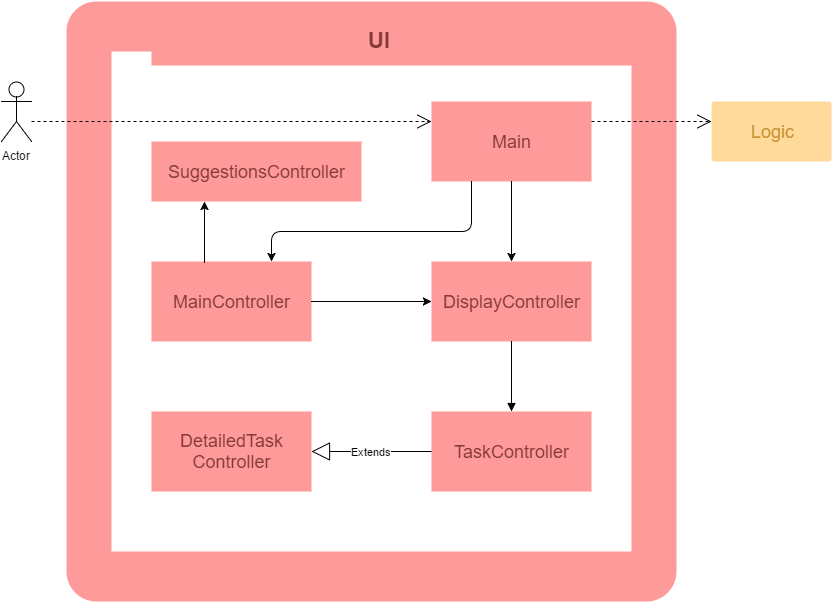

The diagram above was exported from draw.io. Its source (the exported page's mxGraphModel, read from the mxfile embedded in the PNG):
<mxGraphModel dx="1434" dy="718" grid="1" gridSize="10" guides="1" tooltips="1" connect="1" arrows="1" fold="1" page="1" pageScale="1" pageWidth="826" pageHeight="1169" background="#ffffff" math="0" shadow="0">
  <root>
    <mxCell id="0" />
    <mxCell id="1" parent="0" />
    <mxCell id="72" value="" style="rounded=1;whiteSpace=wrap;html=1;strokeColor=none;fillColor=#FF9A9A;gradientColor=none;arcSize=5;" parent="1" vertex="1">
      <mxGeometry x="75" y="60" width="610" height="600" as="geometry" />
    </mxCell>
    <mxCell id="21" value="&lt;div&gt;&lt;br&gt;&lt;/div&gt;&lt;div&gt;&lt;br&gt;&lt;/div&gt;" style="shape=folder;fontStyle=1;spacingTop=10;tabWidth=40;tabHeight=14;tabPosition=left;html=1;strokeColor=none;" parent="1" vertex="1">
      <mxGeometry x="120" y="110" width="520" height="500" as="geometry" />
    </mxCell>
    <mxCell id="23" value="&lt;div style=&quot;text-align: justify&quot;&gt;&lt;span style=&quot;font-family: &amp;#34;helvetica&amp;#34; ; font-weight: bold ; line-height: 14.4px ; text-align: center&quot;&gt;&lt;font color=&quot;#853939&quot;&gt;UI&lt;/font&gt;&lt;/span&gt;&lt;/div&gt;" style="text;html=1;fontSize=22;" parent="1" vertex="1">
      <mxGeometry x="375" y="80" width="20" height="30" as="geometry" />
    </mxCell>
    <mxCell id="24" value="Actor" style="shape=umlActor;verticalLabelPosition=bottom;labelBackgroundColor=#ffffff;verticalAlign=top;html=1;fillColor=#ffffff;strokeColor=#000000;" parent="1" vertex="1">
      <mxGeometry x="10" y="140" width="30" height="60" as="geometry" />
    </mxCell>
    <mxCell id="30" value="Extends" style="endArrow=block;endSize=16;endFill=0;html=1;entryX=1;entryY=0.5;exitX=0;exitY=0.5;" parent="1" source="39" target="40" edge="1">
      <mxGeometry width="160" relative="1" as="geometry">
        <mxPoint x="575" y="310" as="sourcePoint" />
        <mxPoint x="575" y="464" as="targetPoint" />
      </mxGeometry>
    </mxCell>
    <mxCell id="39" value="&lt;font color=&quot;#853939&quot; style=&quot;font-size: 18px&quot;&gt;TaskController&lt;/font&gt;" style="html=1;plain-purple;fillColor=#FF9A9A;gradientColor=none;strokeColor=none;" parent="1" vertex="1">
      <mxGeometry x="440" y="470" width="160" height="80" as="geometry" />
    </mxCell>
    <mxCell id="40" value="&lt;font color=&quot;#853939&quot; style=&quot;font-size: 18px&quot;&gt;DetailedTask&lt;/font&gt;&lt;div&gt;&lt;font color=&quot;#853939&quot; style=&quot;font-size: 18px&quot;&gt;Controller&lt;/font&gt;&lt;/div&gt;" style="html=1;plain-purple;fillColor=#FF9A9A;gradientColor=none;strokeColor=none;" parent="1" vertex="1">
      <mxGeometry x="160" y="470" width="160" height="80" as="geometry" />
    </mxCell>
    <mxCell id="41" value="&lt;font style=&quot;font-size: 18px&quot; color=&quot;#853939&quot;&gt;Main&lt;/font&gt;" style="html=1;plain-red;fillColor=#FF9A9A;gradientColor=none;strokeColor=none;" parent="1" vertex="1">
      <mxGeometry x="440" y="160" width="160" height="80" as="geometry" />
    </mxCell>
    <mxCell id="42" value="&lt;font color=&quot;#853939&quot; style=&quot;font-size: 18px&quot;&gt;DisplayController&lt;/font&gt;" style="html=1;plain-blue;fillColor=#FF9A9A;gradientColor=none;strokeColor=none;" parent="1" vertex="1">
      <mxGeometry x="440" y="320" width="160" height="80" as="geometry" />
    </mxCell>
    <mxCell id="46" value="&lt;font color=&quot;#853939&quot; style=&quot;font-size: 18px&quot;&gt;MainController&lt;/font&gt;" style="html=1;plain-green;gradientColor=none;fillColor=#FF9A9A;strokeColor=none;" parent="1" vertex="1">
      <mxGeometry x="160" y="320" width="160" height="80" as="geometry" />
    </mxCell>
    <mxCell id="47" value="" style="endArrow=none;startArrow=classic;html=1;startFill=1;endFill=0;entryX=0.25;entryY=1;exitX=0.75;exitY=0;" parent="1" source="46" target="41" edge="1">
      <mxGeometry width="50" height="50" relative="1" as="geometry">
        <mxPoint x="190" y="400" as="sourcePoint" />
        <mxPoint x="240" y="350" as="targetPoint" />
        <Array as="points">
          <mxPoint x="280" y="290" />
          <mxPoint x="480" y="290" />
        </Array>
      </mxGeometry>
    </mxCell>
    <mxCell id="48" value="" style="endArrow=classic;html=1;exitX=1;exitY=0.5;" parent="1" source="46" edge="1">
      <mxGeometry width="50" height="50" relative="1" as="geometry">
        <mxPoint x="380" y="490" as="sourcePoint" />
        <mxPoint x="440" y="360" as="targetPoint" />
        <Array as="points" />
      </mxGeometry>
    </mxCell>
    <mxCell id="49" value="" style="endArrow=classic;endFill=1;html=1;edgeStyle=orthogonalEdgeStyle;align=left;verticalAlign=top;startArrow=none;startFill=0;exitX=0.5;exitY=1;entryX=0.5;entryY=0;" parent="1" source="41" target="42" edge="1">
      <mxGeometry x="-1" relative="1" as="geometry">
        <mxPoint x="800" y="390" as="sourcePoint" />
        <mxPoint x="960" y="390" as="targetPoint" />
        <Array as="points">
          <mxPoint x="520" y="280" />
          <mxPoint x="520" y="280" />
        </Array>
      </mxGeometry>
    </mxCell>
    <mxCell id="54" value="" style="endArrow=block;endFill=1;html=1;edgeStyle=orthogonalEdgeStyle;align=left;verticalAlign=top;exitX=0.5;exitY=1;startArrow=none;startFill=0;entryX=0.5;entryY=0;" parent="1" source="42" target="39" edge="1">
      <mxGeometry x="-0.1579" y="-10" relative="1" as="geometry">
        <mxPoint x="540" y="300" as="sourcePoint" />
        <mxPoint x="520" y="430" as="targetPoint" />
        <Array as="points">
          <mxPoint x="520" y="430" />
        </Array>
        <mxPoint as="offset" />
      </mxGeometry>
    </mxCell>
    <mxCell id="58" value="&lt;font color=&quot;#853939&quot; style=&quot;font-size: 13px&quot;&gt;Logic&lt;/font&gt;" style="text;html=1;strokeColor=none;fillColor=none;align=center;verticalAlign=middle;whiteSpace=wrap;overflow=hidden;" parent="1" vertex="1">
      <mxGeometry x="720" y="170" width="50" height="20" as="geometry" />
    </mxCell>
    <mxCell id="59" value="&lt;div&gt;&lt;br&gt;&lt;/div&gt;&lt;div&gt;&lt;br&gt;&lt;/div&gt;" style="endArrow=open;endSize=12;dashed=1;html=1;entryX=0;entryY=0.5;exitX=1;exitY=0.25;" parent="1" source="41" target="58" edge="1">
      <mxGeometry width="160" relative="1" as="geometry">
        <mxPoint x="690" y="320" as="sourcePoint" />
        <mxPoint x="850" y="320" as="targetPoint" />
      </mxGeometry>
    </mxCell>
    <mxCell id="78" value="" style="rounded=1;whiteSpace=wrap;html=1;strokeColor=none;html=1;gradientColor=none;fillColor=#ffda9a;strokeColor=none;arcSize=5;" parent="1" vertex="1">
      <mxGeometry x="720" y="160" width="120" height="60" as="geometry" />
    </mxCell>
    <mxCell id="79" value="&lt;font style=&quot;font-size: 18px&quot; color=&quot;#c99233&quot;&gt;Logic&lt;/font&gt;" style="text;html=1;strokeColor=none;fillColor=none;align=center;verticalAlign=middle;whiteSpace=wrap;overflow=hidden;" parent="1" vertex="1">
      <mxGeometry x="750" y="175" width="60" height="30" as="geometry" />
    </mxCell>
    <mxCell id="85" value="&lt;font color=&quot;#853939&quot; style=&quot;font-size: 18px&quot;&gt;Suggestions&lt;/font&gt;&lt;span style=&quot;font-size: 18px ; color: rgb(133 , 57 , 57) ; line-height: 1.2&quot;&gt;Controller&lt;/span&gt;" style="html=1;plain-green;gradientColor=none;fillColor=#FF9A9A;strokeColor=none;" vertex="1" parent="1">
      <mxGeometry x="160" y="200" width="210" height="60" as="geometry" />
    </mxCell>
    <mxCell id="86" value="" style="endArrow=classic;html=1;exitX=0.331;exitY=0.013;entryX=0.25;entryY=1;exitPerimeter=0;" edge="1" parent="1" source="46" target="85">
      <mxGeometry width="50" height="50" relative="1" as="geometry">
        <mxPoint x="200" y="350" as="sourcePoint" />
        <mxPoint x="198" y="282" as="targetPoint" />
      </mxGeometry>
    </mxCell>
    <mxCell id="88" value="&lt;div&gt;&lt;br&gt;&lt;/div&gt;&lt;div&gt;&lt;br&gt;&lt;/div&gt;" style="endArrow=open;endSize=12;dashed=1;html=1;entryX=0;entryY=0.25;" edge="1" parent="1" target="41">
      <mxGeometry x="210" y="159" width="160" as="geometry">
        <mxPoint x="40" y="180" as="sourcePoint" />
        <mxPoint x="330" y="159" as="targetPoint" />
      </mxGeometry>
    </mxCell>
  </root>
</mxGraphModel>